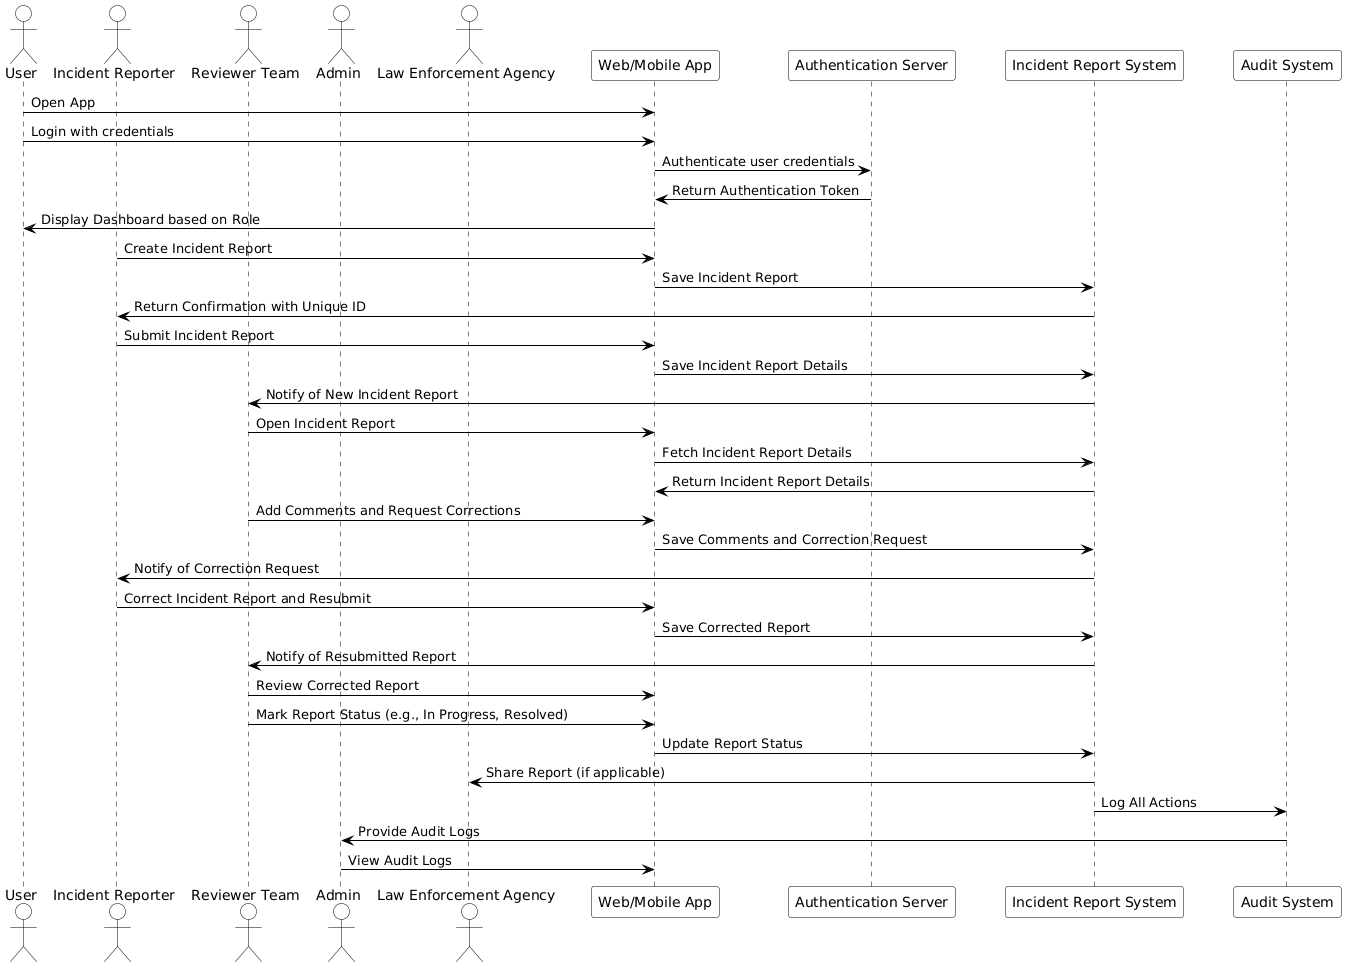

The diagram above was rendered by PlantUML. Its source (embedded in the PNG):
@startuml
skinparam actor {
    BackgroundColor #ffffff
    BorderColor #000000
    FontSize 14
    FontColor #000000
    StereotypeFontColor #000000
    StereotypeFontSize 12
    Padding 10
    Width 250
}

skinparam participant {
    BackgroundColor #ffffff
    BorderColor #000000
}

skinparam note {
    BackgroundColor #ffffff
    BorderColor #000000
}

skinparam sequence {
    ActorBorderColor #000000
    ActorBackgroundColor #ffffff
    LifelineBorderColor #000000
    LifelineBackgroundColor #ffffff
    ArrowColor #000000
    MessageFontColor #000000
    ParticipantPadding 20
    ParticipantWidth 250
}

actor "User"
actor "Incident Reporter"
actor "Reviewer Team"
actor "Admin"
actor "Law Enforcement Agency"

participant "Web/Mobile App"
participant "Authentication Server"
participant "Incident Report System"
participant "Audit System"

User -> "Web/Mobile App" : Open App
User -> "Web/Mobile App" : Login with credentials
"Web/Mobile App" -> "Authentication Server" : Authenticate user credentials
"Authentication Server" -> "Web/Mobile App" : Return Authentication Token
"Web/Mobile App" -> User : Display Dashboard based on Role

"Incident Reporter" -> "Web/Mobile App" : Create Incident Report
"Web/Mobile App" -> "Incident Report System" : Save Incident Report
"Incident Report System" -> "Incident Reporter" : Return Confirmation with Unique ID

"Incident Reporter" -> "Web/Mobile App" : Submit Incident Report
"Web/Mobile App" -> "Incident Report System" : Save Incident Report Details
"Incident Report System" -> "Reviewer Team" : Notify of New Incident Report

"Reviewer Team" -> "Web/Mobile App" : Open Incident Report
"Web/Mobile App" -> "Incident Report System" : Fetch Incident Report Details
"Incident Report System" -> "Web/Mobile App" : Return Incident Report Details

"Reviewer Team" -> "Web/Mobile App" : Add Comments and Request Corrections
"Web/Mobile App" -> "Incident Report System" : Save Comments and Correction Request
"Incident Report System" -> "Incident Reporter" : Notify of Correction Request

"Incident Reporter" -> "Web/Mobile App" : Correct Incident Report and Resubmit
"Web/Mobile App" -> "Incident Report System" : Save Corrected Report
"Incident Report System" -> "Reviewer Team" : Notify of Resubmitted Report

"Reviewer Team" -> "Web/Mobile App" : Review Corrected Report
"Reviewer Team" -> "Web/Mobile App" : Mark Report Status (e.g., In Progress, Resolved)
"Web/Mobile App" -> "Incident Report System" : Update Report Status


"Incident Report System" -> "Law Enforcement Agency" : Share Report (if applicable)
"Incident Report System" -> "Audit System" : Log All Actions

"Audit System" -> "Admin" : Provide Audit Logs
"Admin" -> "Web/Mobile App" : View Audit Logs
@enduml